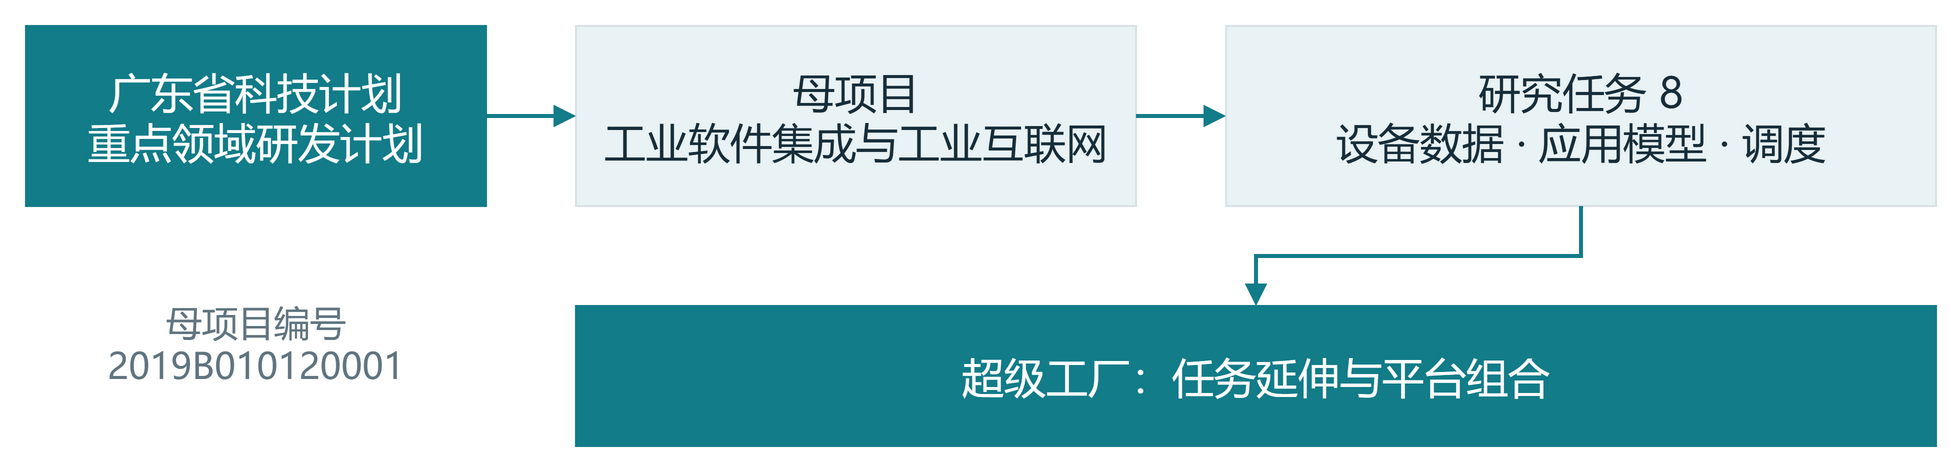

The diagram above was exported from draw.io. Its source (the exported page's mxGraphModel, read from the mxfile embedded in the PNG):
<mxGraphModel dx="1000" dy="250" grid="0" page="0" pageWidth="1000" pageHeight="250">
  <root>
    <mxCell id="0" />
    <mxCell id="1" parent="0" />
    <mxCell id="a" value="广东省科技计划&#10;重点领域研发计划" style="rounded=0;whiteSpace=wrap;html=0;fontFamily=Microsoft YaHei;fontSize=21;fontColor=#FFFFFF;fillColor=#137C89;strokeColor=#137C89;spacing=14;align=center;verticalAlign=middle;" vertex="1" parent="1">
      <mxGeometry as="geometry" x="10" y="25" width="230" height="90" />
    </mxCell>
    <mxCell id="b" value="母项目&#10;工业软件集成与工业互联网" style="rounded=0;whiteSpace=wrap;html=0;fontFamily=Microsoft YaHei;fontSize=21;fontColor=#172E3A;fillColor=#E9F2F4;strokeColor=#D7E2E7;spacing=14;align=center;verticalAlign=middle;" vertex="1" parent="1">
      <mxGeometry as="geometry" x="285" y="25" width="280" height="90" />
    </mxCell>
    <mxCell id="c" value="研究任务 8&#10;设备数据 · 应用模型 · 调度" style="rounded=0;whiteSpace=wrap;html=0;fontFamily=Microsoft YaHei;fontSize=21;fontColor=#172E3A;fillColor=#E9F2F4;strokeColor=#D7E2E7;spacing=14;align=center;verticalAlign=middle;" vertex="1" parent="1">
      <mxGeometry as="geometry" x="610" y="25" width="355" height="90" />
    </mxCell>
    <mxCell id="d" value="超级工厂：任务延伸与平台组合" style="rounded=0;whiteSpace=wrap;html=0;fontFamily=Microsoft YaHei;fontSize=21;fontColor=#FFFFFF;fillColor=#137C89;strokeColor=#137C89;spacing=14;align=center;verticalAlign=middle;" vertex="1" parent="1">
      <mxGeometry as="geometry" x="285" y="165" width="680" height="70" />
    </mxCell>
    <mxCell id="l" value="母项目编号&#10;2019B010120001" style="text;whiteSpace=wrap;html=0;fontFamily=Microsoft YaHei;fontSize=18;fontColor=#607580;strokeColor=none;fillColor=none;align=center;" vertex="1" parent="1">
      <mxGeometry as="geometry" x="10" y="155" width="230" height="75" />
    </mxCell>
    <mxCell id="e0" value="" style="edgeStyle=orthogonalEdgeStyle;rounded=0;html=0;endArrow=block;strokeWidth=2;strokeColor=#137C89;fontFamily=Microsoft YaHei;fontSize=17;fontColor=#607580;labelBackgroundColor=#FFFFFF;" edge="1" parent="1" source="a" target="b">
      <mxGeometry as="geometry" relative="1" />
    </mxCell>
    <mxCell id="e1" value="" style="edgeStyle=orthogonalEdgeStyle;rounded=0;html=0;endArrow=block;strokeWidth=2;strokeColor=#137C89;fontFamily=Microsoft YaHei;fontSize=17;fontColor=#607580;labelBackgroundColor=#FFFFFF;" edge="1" parent="1" source="b" target="c">
      <mxGeometry as="geometry" relative="1" />
    </mxCell>
    <mxCell id="e2" value="" style="edgeStyle=orthogonalEdgeStyle;rounded=0;html=0;endArrow=block;strokeWidth=2;strokeColor=#137C89;fontFamily=Microsoft YaHei;fontSize=17;fontColor=#607580;labelBackgroundColor=#FFFFFF;" edge="1" parent="1" source="c" target="d">
      <mxGeometry as="geometry" relative="1" />
    </mxCell>
  </root>
</mxGraphModel>